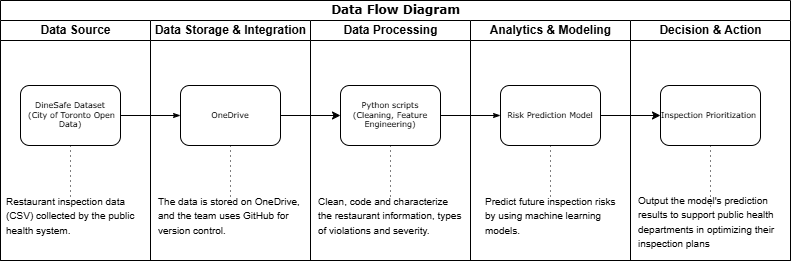

The diagram above was exported from draw.io. Its source (the exported page's mxGraphModel, read from the mxfile embedded in the PNG):
<mxGraphModel dx="683" dy="363" grid="1" gridSize="10" guides="1" tooltips="1" connect="1" arrows="1" fold="1" page="1" pageScale="1" pageWidth="1100" pageHeight="850" background="none" math="0" shadow="0">
  <root>
    <mxCell id="0" />
    <mxCell id="1" parent="0" />
    <mxCell id="77e6c97f196da883-1" value="&lt;font style=&quot;font-size: 12px;&quot;&gt;Data Flow Diagram&lt;/font&gt;" style="swimlane;html=1;childLayout=stackLayout;startSize=20;rounded=0;shadow=0;labelBackgroundColor=none;strokeWidth=1;fontFamily=Verdana;fontSize=8;align=center;" parent="1" vertex="1">
      <mxGeometry x="150" y="30" width="790" height="260" as="geometry">
        <mxRectangle x="70" y="40" width="60" height="20" as="alternateBounds" />
      </mxGeometry>
    </mxCell>
    <mxCell id="77e6c97f196da883-2" value="Data Source" style="swimlane;html=1;startSize=20;" parent="77e6c97f196da883-1" vertex="1">
      <mxGeometry y="20" width="150" height="240" as="geometry" />
    </mxCell>
    <mxCell id="-dh9QZi-S1VQiJZGbJp3-8" style="edgeStyle=orthogonalEdgeStyle;rounded=0;orthogonalLoop=1;jettySize=auto;html=1;exitX=0.5;exitY=1;exitDx=0;exitDy=0;endArrow=none;endFill=0;dashed=1;dashPattern=1 4;entryX=0.5;entryY=0;entryDx=0;entryDy=0;" edge="1" parent="77e6c97f196da883-2" source="77e6c97f196da883-8" target="-dh9QZi-S1VQiJZGbJp3-5">
      <mxGeometry relative="1" as="geometry">
        <mxPoint x="69.60869565217399" y="170" as="targetPoint" />
      </mxGeometry>
    </mxCell>
    <mxCell id="77e6c97f196da883-8" value="DineSafe Dataset&lt;div&gt;&amp;nbsp;(City of Toronto Open Data)&lt;/div&gt;" style="rounded=1;whiteSpace=wrap;html=1;shadow=0;labelBackgroundColor=none;strokeWidth=1;fontFamily=Verdana;fontSize=8;align=center;" parent="77e6c97f196da883-2" vertex="1">
      <mxGeometry x="20" y="65" width="100" height="60" as="geometry" />
    </mxCell>
    <mxCell id="-dh9QZi-S1VQiJZGbJp3-5" value="&lt;font style=&quot;font-size: 10px;&quot;&gt;Restaurant inspection data (CSV) collected by the public health system.&lt;/font&gt;" style="text;html=1;whiteSpace=wrap;strokeColor=none;fillColor=none;align=left;verticalAlign=middle;rounded=0;" vertex="1" parent="77e6c97f196da883-2">
      <mxGeometry x="3.75" y="180" width="132.5" height="30" as="geometry" />
    </mxCell>
    <mxCell id="77e6c97f196da883-26" style="edgeStyle=orthogonalEdgeStyle;rounded=1;html=1;labelBackgroundColor=none;startArrow=none;startFill=0;startSize=5;endArrow=classicThin;endFill=1;endSize=5;jettySize=auto;orthogonalLoop=1;strokeWidth=1;fontFamily=Verdana;fontSize=8" parent="77e6c97f196da883-1" source="77e6c97f196da883-8" target="77e6c97f196da883-11" edge="1">
      <mxGeometry relative="1" as="geometry" />
    </mxCell>
    <mxCell id="77e6c97f196da883-3" value="Data Storage &amp;amp; Integration" style="swimlane;html=1;startSize=20;" parent="77e6c97f196da883-1" vertex="1">
      <mxGeometry x="150" y="20" width="160" height="240" as="geometry" />
    </mxCell>
    <mxCell id="77e6c97f196da883-11" value="OneDrive" style="rounded=1;whiteSpace=wrap;html=1;shadow=0;labelBackgroundColor=none;strokeWidth=1;fontFamily=Verdana;fontSize=8;align=center;" parent="77e6c97f196da883-3" vertex="1">
      <mxGeometry x="30" y="65" width="100" height="60" as="geometry" />
    </mxCell>
    <mxCell id="-dh9QZi-S1VQiJZGbJp3-9" value="&lt;font style=&quot;font-size: 10px;&quot;&gt;The data is stored on OneDrive, and the team uses GitHub for version control.&lt;/font&gt;" style="text;html=1;whiteSpace=wrap;strokeColor=none;fillColor=none;align=left;verticalAlign=middle;rounded=0;" vertex="1" parent="77e6c97f196da883-3">
      <mxGeometry x="6.25" y="180" width="147.5" height="30" as="geometry" />
    </mxCell>
    <mxCell id="-dh9QZi-S1VQiJZGbJp3-10" style="edgeStyle=orthogonalEdgeStyle;rounded=0;orthogonalLoop=1;jettySize=auto;html=1;exitX=0.5;exitY=1;exitDx=0;exitDy=0;endArrow=none;endFill=0;dashed=1;dashPattern=1 4;entryX=0.5;entryY=0;entryDx=0;entryDy=0;" edge="1" parent="77e6c97f196da883-3" source="77e6c97f196da883-11" target="-dh9QZi-S1VQiJZGbJp3-9">
      <mxGeometry relative="1" as="geometry">
        <mxPoint x="-40" y="185" as="targetPoint" />
        <mxPoint x="-39.60869565217399" y="140" as="sourcePoint" />
      </mxGeometry>
    </mxCell>
    <mxCell id="77e6c97f196da883-4" value="Data Processing" style="swimlane;html=1;startSize=20;" parent="77e6c97f196da883-1" vertex="1">
      <mxGeometry x="310" y="20" width="160" height="240" as="geometry" />
    </mxCell>
    <mxCell id="77e6c97f196da883-9" value="Python scripts (Cleaning, Feature Engineering)" style="rounded=1;whiteSpace=wrap;html=1;shadow=0;labelBackgroundColor=none;strokeWidth=1;fontFamily=Verdana;fontSize=8;align=center;" parent="77e6c97f196da883-4" vertex="1">
      <mxGeometry x="30" y="65" width="100" height="60" as="geometry" />
    </mxCell>
    <mxCell id="-dh9QZi-S1VQiJZGbJp3-11" value="&lt;font style=&quot;font-size: 10px;&quot;&gt;Clean, code and characterize the restaurant information, types of violations and severity.&lt;/font&gt;" style="text;html=1;whiteSpace=wrap;strokeColor=none;fillColor=none;align=left;verticalAlign=middle;rounded=0;" vertex="1" parent="77e6c97f196da883-4">
      <mxGeometry x="6.25" y="180" width="147.5" height="30" as="geometry" />
    </mxCell>
    <mxCell id="-dh9QZi-S1VQiJZGbJp3-14" style="edgeStyle=orthogonalEdgeStyle;rounded=0;orthogonalLoop=1;jettySize=auto;html=1;exitX=0.5;exitY=1;exitDx=0;exitDy=0;endArrow=none;endFill=0;dashed=1;dashPattern=1 4;entryX=0.5;entryY=0;entryDx=0;entryDy=0;" edge="1" parent="77e6c97f196da883-4" source="77e6c97f196da883-9" target="-dh9QZi-S1VQiJZGbJp3-11">
      <mxGeometry relative="1" as="geometry">
        <mxPoint x="-80" y="195" as="targetPoint" />
        <mxPoint x="-80" y="140" as="sourcePoint" />
      </mxGeometry>
    </mxCell>
    <mxCell id="77e6c97f196da883-5" value="Analytics &amp;amp; Modeling" style="swimlane;html=1;startSize=20;" parent="77e6c97f196da883-1" vertex="1">
      <mxGeometry x="470" y="20" width="160" height="240" as="geometry" />
    </mxCell>
    <mxCell id="77e6c97f196da883-12" value="Risk Prediction Model" style="rounded=1;whiteSpace=wrap;html=1;shadow=0;labelBackgroundColor=none;strokeWidth=1;fontFamily=Verdana;fontSize=8;align=center;" parent="77e6c97f196da883-5" vertex="1">
      <mxGeometry x="30" y="65" width="100" height="60" as="geometry" />
    </mxCell>
    <mxCell id="-dh9QZi-S1VQiJZGbJp3-12" value="&lt;font style=&quot;font-size: 10px;&quot;&gt;Predict future inspection risks by using machine learning models.&lt;/font&gt;" style="text;html=1;whiteSpace=wrap;strokeColor=none;fillColor=none;align=left;verticalAlign=middle;rounded=0;" vertex="1" parent="77e6c97f196da883-5">
      <mxGeometry x="12.5" y="180" width="135" height="30" as="geometry" />
    </mxCell>
    <mxCell id="-dh9QZi-S1VQiJZGbJp3-15" style="edgeStyle=orthogonalEdgeStyle;rounded=0;orthogonalLoop=1;jettySize=auto;html=1;exitX=0.5;exitY=1;exitDx=0;exitDy=0;endArrow=none;endFill=0;dashed=1;dashPattern=1 4;entryX=0.5;entryY=0;entryDx=0;entryDy=0;" edge="1" parent="77e6c97f196da883-5" source="77e6c97f196da883-12" target="-dh9QZi-S1VQiJZGbJp3-12">
      <mxGeometry relative="1" as="geometry">
        <mxPoint x="-80" y="195" as="targetPoint" />
        <mxPoint x="-80" y="140" as="sourcePoint" />
      </mxGeometry>
    </mxCell>
    <mxCell id="77e6c97f196da883-6" value="Decision &amp;amp; Action" style="swimlane;html=1;startSize=20;" parent="77e6c97f196da883-1" vertex="1">
      <mxGeometry x="630" y="20" width="160" height="240" as="geometry" />
    </mxCell>
    <mxCell id="-dh9QZi-S1VQiJZGbJp3-3" value="Inspection Prioritization&amp;nbsp;" style="rounded=1;whiteSpace=wrap;html=1;shadow=0;labelBackgroundColor=none;strokeWidth=1;fontFamily=Verdana;fontSize=8;align=center;" vertex="1" parent="77e6c97f196da883-6">
      <mxGeometry x="30" y="65" width="100" height="60" as="geometry" />
    </mxCell>
    <mxCell id="-dh9QZi-S1VQiJZGbJp3-13" value="&lt;font style=&quot;font-size: 10px;&quot;&gt;Output the model's prediction results to support public health departments in optimizing their inspection plans&lt;/font&gt;" style="text;html=1;whiteSpace=wrap;strokeColor=none;fillColor=none;align=left;verticalAlign=middle;rounded=0;" vertex="1" parent="77e6c97f196da883-6">
      <mxGeometry x="6.25" y="186" width="147.5" height="30" as="geometry" />
    </mxCell>
    <mxCell id="-dh9QZi-S1VQiJZGbJp3-16" style="edgeStyle=orthogonalEdgeStyle;rounded=0;orthogonalLoop=1;jettySize=auto;html=1;exitX=0.5;exitY=1;exitDx=0;exitDy=0;endArrow=none;endFill=0;dashed=1;dashPattern=1 4;entryX=0.5;entryY=0;entryDx=0;entryDy=0;" edge="1" parent="77e6c97f196da883-6" source="-dh9QZi-S1VQiJZGbJp3-3" target="-dh9QZi-S1VQiJZGbJp3-13">
      <mxGeometry relative="1" as="geometry">
        <mxPoint x="-170" y="195" as="targetPoint" />
        <mxPoint x="-170" y="140" as="sourcePoint" />
      </mxGeometry>
    </mxCell>
    <mxCell id="77e6c97f196da883-28" style="edgeStyle=orthogonalEdgeStyle;rounded=1;html=1;labelBackgroundColor=none;startArrow=none;startFill=0;startSize=5;endArrow=classicThin;endFill=1;endSize=5;jettySize=auto;orthogonalLoop=1;strokeWidth=1;fontFamily=Verdana;fontSize=8" parent="77e6c97f196da883-1" source="77e6c97f196da883-9" target="77e6c97f196da883-12" edge="1">
      <mxGeometry relative="1" as="geometry" />
    </mxCell>
    <mxCell id="-dh9QZi-S1VQiJZGbJp3-2" style="edgeStyle=orthogonalEdgeStyle;rounded=0;orthogonalLoop=1;jettySize=auto;html=1;exitX=1;exitY=0.5;exitDx=0;exitDy=0;entryX=0;entryY=0.5;entryDx=0;entryDy=0;" edge="1" parent="77e6c97f196da883-1" source="77e6c97f196da883-11" target="77e6c97f196da883-9">
      <mxGeometry relative="1" as="geometry" />
    </mxCell>
    <mxCell id="-dh9QZi-S1VQiJZGbJp3-4" style="edgeStyle=orthogonalEdgeStyle;rounded=0;orthogonalLoop=1;jettySize=auto;html=1;exitX=1;exitY=0.5;exitDx=0;exitDy=0;" edge="1" parent="77e6c97f196da883-1" source="77e6c97f196da883-12" target="-dh9QZi-S1VQiJZGbJp3-3">
      <mxGeometry relative="1" as="geometry" />
    </mxCell>
  </root>
</mxGraphModel>